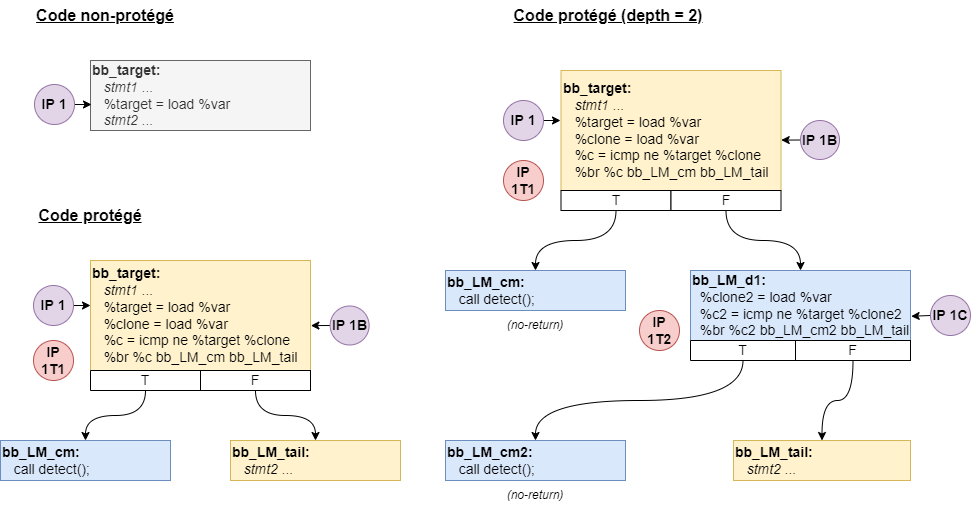

The diagram above was exported from draw.io. Its source (the exported page's mxGraphModel, read from the mxfile embedded in the PNG):
<mxGraphModel dx="3231" dy="1225" grid="1" gridSize="10" guides="1" tooltips="1" connect="1" arrows="1" fold="1" page="1" pageScale="1" pageWidth="1169" pageHeight="827" math="0" shadow="0">
  <root>
    <mxCell id="0" />
    <mxCell id="1" parent="0" />
    <mxCell id="OttASajtH7CjWqml3m9I-1" value="&lt;b&gt;bb_target:&lt;br&gt;&lt;/b&gt;&amp;nbsp; &amp;nbsp;&lt;i&gt;stmt1 ...&lt;/i&gt;&lt;br&gt;&amp;nbsp; &amp;nbsp;%target = load %var&lt;br&gt;&amp;nbsp; &amp;nbsp;&lt;i&gt;stmt2 ...&lt;/i&gt;" style="rounded=0;whiteSpace=wrap;html=1;fontSize=14;align=left;fillColor=#f5f5f5;fontColor=#333333;strokeColor=#666666;" parent="1" vertex="1">
      <mxGeometry x="10" y="240" width="220" height="70" as="geometry" />
    </mxCell>
    <mxCell id="OttASajtH7CjWqml3m9I-37" value="&lt;b&gt;bb_target:&lt;br&gt;&lt;/b&gt;&amp;nbsp; &amp;nbsp;&lt;i&gt;stmt1 ...&lt;br&gt;&amp;nbsp; &amp;nbsp;&lt;/i&gt;%target = load %var&lt;br&gt;&amp;nbsp; &amp;nbsp;%clone = load %var&lt;br&gt;&amp;nbsp; &amp;nbsp;%c = icmp ne %target %clone&lt;br&gt;&amp;nbsp; &amp;nbsp;%br %c bb_LM_cm bb_LM_tail" style="rounded=0;whiteSpace=wrap;html=1;fontSize=14;align=left;fillColor=#fff2cc;strokeColor=#d6b656;" parent="1" vertex="1">
      <mxGeometry x="10" y="440" width="220" height="110" as="geometry" />
    </mxCell>
    <mxCell id="OttASajtH7CjWqml3m9I-38" value="&lt;b&gt;bb_LM_tail:&lt;/b&gt;&lt;br&gt;&amp;nbsp; &amp;nbsp;&lt;i&gt;stmt2 ...&lt;/i&gt;" style="rounded=0;whiteSpace=wrap;html=1;fontSize=14;align=left;fillColor=#fff2cc;strokeColor=#d6b656;" parent="1" vertex="1">
      <mxGeometry x="150" y="620" width="170" height="40" as="geometry" />
    </mxCell>
    <mxCell id="OttASajtH7CjWqml3m9I-43" value="Code non-protégé" style="text;html=1;strokeColor=none;fillColor=none;align=center;verticalAlign=middle;whiteSpace=wrap;rounded=0;fontSize=16;fontStyle=5" parent="1" vertex="1">
      <mxGeometry x="-50" y="180" width="150" height="30" as="geometry" />
    </mxCell>
    <mxCell id="OttASajtH7CjWqml3m9I-44" value="Code protégé" style="text;html=1;strokeColor=none;fillColor=none;align=center;verticalAlign=middle;whiteSpace=wrap;rounded=0;fontSize=16;fontStyle=5" parent="1" vertex="1">
      <mxGeometry x="-60" y="380" width="140" height="30" as="geometry" />
    </mxCell>
    <mxCell id="OttASajtH7CjWqml3m9I-45" value="&lt;b&gt;bb_LM_cm:&lt;/b&gt;&lt;br&gt;&amp;nbsp; &amp;nbsp;call detect();" style="rounded=0;whiteSpace=wrap;html=1;fontSize=14;align=left;fillColor=#dae8fc;strokeColor=#6c8ebf;" parent="1" vertex="1">
      <mxGeometry x="-80" y="620" width="170" height="40" as="geometry" />
    </mxCell>
    <mxCell id="OttASajtH7CjWqml3m9I-49" style="edgeStyle=orthogonalEdgeStyle;rounded=0;orthogonalLoop=1;jettySize=auto;html=1;entryX=0.5;entryY=0;entryDx=0;entryDy=0;curved=1;" parent="1" source="OttASajtH7CjWqml3m9I-47" target="OttASajtH7CjWqml3m9I-45" edge="1">
      <mxGeometry relative="1" as="geometry" />
    </mxCell>
    <mxCell id="OttASajtH7CjWqml3m9I-47" value="T" style="rounded=0;whiteSpace=wrap;html=1;fontSize=14;direction=south;" parent="1" vertex="1">
      <mxGeometry x="10" y="550" width="110" height="20" as="geometry" />
    </mxCell>
    <mxCell id="OttASajtH7CjWqml3m9I-50" style="edgeStyle=orthogonalEdgeStyle;rounded=0;orthogonalLoop=1;jettySize=auto;html=1;curved=1;" parent="1" source="OttASajtH7CjWqml3m9I-48" target="OttASajtH7CjWqml3m9I-38" edge="1">
      <mxGeometry relative="1" as="geometry" />
    </mxCell>
    <mxCell id="OttASajtH7CjWqml3m9I-48" value="F" style="rounded=0;whiteSpace=wrap;html=1;fontSize=14;" parent="1" vertex="1">
      <mxGeometry x="120" y="550" width="110" height="20" as="geometry" />
    </mxCell>
    <mxCell id="OttASajtH7CjWqml3m9I-51" value="&lt;b&gt;bb_target:&lt;br&gt;&lt;/b&gt;&amp;nbsp; &amp;nbsp;&lt;i&gt;stmt1 ...&lt;br&gt;&amp;nbsp; &amp;nbsp;&lt;/i&gt;%target = load %var&lt;br&gt;&amp;nbsp; &amp;nbsp;%clone = load %var&lt;br&gt;&amp;nbsp; &amp;nbsp;%c = icmp ne %target %clone&lt;br&gt;&amp;nbsp; &amp;nbsp;%br %c bb_LM_cm bb_LM_tail" style="rounded=0;whiteSpace=wrap;html=1;fontSize=14;align=left;fillColor=#fff2cc;strokeColor=#d6b656;" parent="1" vertex="1">
      <mxGeometry x="480.5" y="250" width="220" height="120" as="geometry" />
    </mxCell>
    <mxCell id="OttASajtH7CjWqml3m9I-52" value="&lt;b&gt;bb_LM_d1:&lt;/b&gt;&lt;br&gt;&amp;nbsp; %clone2 = load %var&lt;b&gt;&lt;br&gt;&lt;/b&gt;&amp;nbsp; &lt;span style=&quot;color: rgb(0 , 0 , 0)&quot;&gt;%c2 = icmp ne %target %clone2&lt;/span&gt;&lt;br style=&quot;color: rgb(0 , 0 , 0)&quot;&gt;&lt;span style=&quot;color: rgb(0 , 0 , 0)&quot;&gt;&amp;nbsp; %br %c2 bb_LM_cm2 bb_LM_tail&lt;/span&gt;" style="rounded=0;whiteSpace=wrap;html=1;fontSize=14;align=left;fillColor=#dae8fc;strokeColor=#6c8ebf;" parent="1" vertex="1">
      <mxGeometry x="610" y="450" width="220" height="70" as="geometry" />
    </mxCell>
    <mxCell id="OttASajtH7CjWqml3m9I-53" value="Code protégé (depth = 2)" style="text;html=1;strokeColor=none;fillColor=none;align=center;verticalAlign=middle;whiteSpace=wrap;rounded=0;fontSize=16;fontStyle=5" parent="1" vertex="1">
      <mxGeometry x="423" y="180" width="210" height="30" as="geometry" />
    </mxCell>
    <mxCell id="OttASajtH7CjWqml3m9I-54" value="&lt;b&gt;bb_LM_cm2:&lt;/b&gt;&lt;br&gt;&amp;nbsp; &amp;nbsp;call detect();" style="rounded=0;whiteSpace=wrap;html=1;fontSize=14;align=left;fillColor=#dae8fc;strokeColor=#6c8ebf;" parent="1" vertex="1">
      <mxGeometry x="365" y="620" width="180" height="40" as="geometry" />
    </mxCell>
    <mxCell id="OttASajtH7CjWqml3m9I-76" style="edgeStyle=orthogonalEdgeStyle;curved=1;rounded=0;orthogonalLoop=1;jettySize=auto;html=1;" parent="1" source="OttASajtH7CjWqml3m9I-56" target="OttASajtH7CjWqml3m9I-75" edge="1">
      <mxGeometry relative="1" as="geometry" />
    </mxCell>
    <mxCell id="OttASajtH7CjWqml3m9I-56" value="T" style="rounded=0;whiteSpace=wrap;html=1;fontSize=14;direction=south;" parent="1" vertex="1">
      <mxGeometry x="480.5" y="370" width="110" height="20" as="geometry" />
    </mxCell>
    <mxCell id="OttASajtH7CjWqml3m9I-57" style="edgeStyle=orthogonalEdgeStyle;rounded=0;orthogonalLoop=1;jettySize=auto;html=1;curved=1;" parent="1" source="OttASajtH7CjWqml3m9I-58" target="OttASajtH7CjWqml3m9I-52" edge="1">
      <mxGeometry relative="1" as="geometry" />
    </mxCell>
    <mxCell id="OttASajtH7CjWqml3m9I-58" value="F" style="rounded=0;whiteSpace=wrap;html=1;fontSize=14;" parent="1" vertex="1">
      <mxGeometry x="590.5" y="370" width="110" height="20" as="geometry" />
    </mxCell>
    <mxCell id="OttASajtH7CjWqml3m9I-68" style="edgeStyle=orthogonalEdgeStyle;rounded=0;orthogonalLoop=1;jettySize=auto;html=1;entryX=0.5;entryY=0;entryDx=0;entryDy=0;curved=1;exitX=1;exitY=0.5;exitDx=0;exitDy=0;" parent="1" source="OttASajtH7CjWqml3m9I-63" target="OttASajtH7CjWqml3m9I-54" edge="1">
      <mxGeometry relative="1" as="geometry" />
    </mxCell>
    <mxCell id="OttASajtH7CjWqml3m9I-63" value="T" style="rounded=0;whiteSpace=wrap;html=1;fontSize=14;direction=south;" parent="1" vertex="1">
      <mxGeometry x="610" y="520" width="105" height="20" as="geometry" />
    </mxCell>
    <mxCell id="OttASajtH7CjWqml3m9I-79" style="edgeStyle=orthogonalEdgeStyle;curved=1;rounded=0;orthogonalLoop=1;jettySize=auto;html=1;entryX=0.5;entryY=0;entryDx=0;entryDy=0;" parent="1" source="OttASajtH7CjWqml3m9I-64" target="OttASajtH7CjWqml3m9I-98" edge="1">
      <mxGeometry relative="1" as="geometry">
        <mxPoint x="715" y="620" as="targetPoint" />
      </mxGeometry>
    </mxCell>
    <mxCell id="OttASajtH7CjWqml3m9I-64" value="F" style="rounded=0;whiteSpace=wrap;html=1;fontSize=14;" parent="1" vertex="1">
      <mxGeometry x="715" y="520" width="115" height="20" as="geometry" />
    </mxCell>
    <mxCell id="OttASajtH7CjWqml3m9I-73" value="(no-return)" style="text;html=1;strokeColor=none;fillColor=none;align=center;verticalAlign=middle;whiteSpace=wrap;rounded=0;fontSize=12;fontStyle=2" parent="1" vertex="1">
      <mxGeometry x="415" y="660" width="80" height="30" as="geometry" />
    </mxCell>
    <mxCell id="OttASajtH7CjWqml3m9I-75" value="&lt;b&gt;bb_LM_cm:&lt;/b&gt;&lt;br&gt;&amp;nbsp; &amp;nbsp;call detect();" style="rounded=0;whiteSpace=wrap;html=1;fontSize=14;align=left;fillColor=#dae8fc;strokeColor=#6c8ebf;" parent="1" vertex="1">
      <mxGeometry x="365" y="450" width="180" height="40" as="geometry" />
    </mxCell>
    <mxCell id="OttASajtH7CjWqml3m9I-77" value="(no-return)" style="text;html=1;strokeColor=none;fillColor=none;align=center;verticalAlign=middle;whiteSpace=wrap;rounded=0;fontSize=12;fontStyle=2" parent="1" vertex="1">
      <mxGeometry x="415" y="490" width="80" height="30" as="geometry" />
    </mxCell>
    <mxCell id="OttASajtH7CjWqml3m9I-85" value="" style="rounded=0;orthogonalLoop=1;jettySize=auto;html=1;entryX=1.001;entryY=0.58;entryDx=0;entryDy=0;entryPerimeter=0;" parent="1" source="OttASajtH7CjWqml3m9I-80" target="OttASajtH7CjWqml3m9I-51" edge="1">
      <mxGeometry relative="1" as="geometry">
        <mxPoint x="700" y="300" as="targetPoint" />
      </mxGeometry>
    </mxCell>
    <mxCell id="OttASajtH7CjWqml3m9I-80" value="&lt;span style=&quot;font-weight: 700 ; font-size: 14px&quot;&gt;IP 1B&lt;/span&gt;" style="ellipse;whiteSpace=wrap;html=1;aspect=fixed;fontSize=14;fillColor=#e1d5e7;strokeColor=#9673a6;" parent="1" vertex="1">
      <mxGeometry x="720" y="300" width="39" height="39" as="geometry" />
    </mxCell>
    <mxCell id="OttASajtH7CjWqml3m9I-89" style="edgeStyle=none;rounded=0;orthogonalLoop=1;jettySize=auto;html=1;entryX=1.003;entryY=0.654;entryDx=0;entryDy=0;entryPerimeter=0;" parent="1" source="OttASajtH7CjWqml3m9I-86" target="OttASajtH7CjWqml3m9I-52" edge="1">
      <mxGeometry relative="1" as="geometry">
        <mxPoint x="700" y="320" as="targetPoint" />
      </mxGeometry>
    </mxCell>
    <mxCell id="OttASajtH7CjWqml3m9I-86" value="&lt;span style=&quot;font-weight: 700 ; font-size: 14px&quot;&gt;IP 1C&lt;/span&gt;" style="ellipse;whiteSpace=wrap;html=1;aspect=fixed;fontSize=14;fillColor=#e1d5e7;strokeColor=#9673a6;" parent="1" vertex="1">
      <mxGeometry x="850" y="475" width="40" height="40" as="geometry" />
    </mxCell>
    <mxCell id="OttASajtH7CjWqml3m9I-88" style="edgeStyle=none;rounded=0;orthogonalLoop=1;jettySize=auto;html=1;" parent="1" source="OttASajtH7CjWqml3m9I-87" edge="1">
      <mxGeometry relative="1" as="geometry">
        <mxPoint x="480" y="300" as="targetPoint" />
      </mxGeometry>
    </mxCell>
    <mxCell id="OttASajtH7CjWqml3m9I-87" value="&lt;span style=&quot;font-weight: 700 ; font-size: 14px&quot;&gt;IP 1&lt;/span&gt;" style="ellipse;whiteSpace=wrap;html=1;aspect=fixed;fontSize=14;fillColor=#e1d5e7;strokeColor=#9673a6;" parent="1" vertex="1">
      <mxGeometry x="423" y="280" width="40" height="40" as="geometry" />
    </mxCell>
    <mxCell id="OttASajtH7CjWqml3m9I-90" value="&lt;span style=&quot;font-weight: 700 ; font-size: 14px&quot;&gt;IP 1T1&lt;/span&gt;" style="ellipse;whiteSpace=wrap;html=1;aspect=fixed;fontSize=14;fillColor=#f8cecc;strokeColor=#b85450;" parent="1" vertex="1">
      <mxGeometry x="423" y="340" width="40" height="40" as="geometry" />
    </mxCell>
    <mxCell id="OttASajtH7CjWqml3m9I-92" value="&lt;span style=&quot;font-weight: 700 ; font-size: 14px&quot;&gt;IP 1T2&lt;/span&gt;" style="ellipse;whiteSpace=wrap;html=1;aspect=fixed;fontSize=14;fillColor=#f8cecc;strokeColor=#b85450;" parent="1" vertex="1">
      <mxGeometry x="559" y="490" width="40" height="40" as="geometry" />
    </mxCell>
    <mxCell id="OttASajtH7CjWqml3m9I-96" value="&lt;span style=&quot;font-weight: 700 ; font-size: 14px&quot;&gt;IP 1T1&lt;/span&gt;" style="ellipse;whiteSpace=wrap;html=1;aspect=fixed;fontSize=14;fillColor=#f8cecc;strokeColor=#b85450;" parent="1" vertex="1">
      <mxGeometry x="-47" y="520" width="40" height="40" as="geometry" />
    </mxCell>
    <mxCell id="OttASajtH7CjWqml3m9I-98" value="&lt;b&gt;bb_LM_tail:&lt;/b&gt;&lt;br&gt;&amp;nbsp; &amp;nbsp;&lt;i&gt;stmt2 ...&lt;/i&gt;" style="rounded=0;whiteSpace=wrap;html=1;fontSize=14;align=left;fillColor=#fff2cc;strokeColor=#d6b656;" parent="1" vertex="1">
      <mxGeometry x="653" y="620" width="177" height="40" as="geometry" />
    </mxCell>
    <mxCell id="3fj_tsaUhyWYgfXpN_NF-8" value="" style="rounded=0;orthogonalLoop=1;jettySize=auto;html=1;entryX=1.001;entryY=0.58;entryDx=0;entryDy=0;entryPerimeter=0;" parent="1" source="3fj_tsaUhyWYgfXpN_NF-9" edge="1">
      <mxGeometry relative="1" as="geometry">
        <mxPoint x="230.36000000000024" y="505.0999999999999" as="targetPoint" />
      </mxGeometry>
    </mxCell>
    <mxCell id="3fj_tsaUhyWYgfXpN_NF-9" value="&lt;span style=&quot;font-weight: 700 ; font-size: 14px&quot;&gt;IP 1B&lt;/span&gt;" style="ellipse;whiteSpace=wrap;html=1;aspect=fixed;fontSize=14;fillColor=#e1d5e7;strokeColor=#9673a6;" parent="1" vertex="1">
      <mxGeometry x="249.64" y="485.5" width="39" height="39" as="geometry" />
    </mxCell>
    <mxCell id="3fj_tsaUhyWYgfXpN_NF-10" style="edgeStyle=none;rounded=0;orthogonalLoop=1;jettySize=auto;html=1;" parent="1" source="3fj_tsaUhyWYgfXpN_NF-11" edge="1">
      <mxGeometry relative="1" as="geometry">
        <mxPoint x="10" y="484.9999999999999" as="targetPoint" />
      </mxGeometry>
    </mxCell>
    <mxCell id="3fj_tsaUhyWYgfXpN_NF-11" value="&lt;span style=&quot;font-weight: 700 ; font-size: 14px&quot;&gt;IP 1&lt;/span&gt;" style="ellipse;whiteSpace=wrap;html=1;aspect=fixed;fontSize=14;fillColor=#e1d5e7;strokeColor=#9673a6;" parent="1" vertex="1">
      <mxGeometry x="-47" y="465" width="40" height="40" as="geometry" />
    </mxCell>
    <mxCell id="3fj_tsaUhyWYgfXpN_NF-14" style="edgeStyle=none;rounded=0;orthogonalLoop=1;jettySize=auto;html=1;" parent="1" source="3fj_tsaUhyWYgfXpN_NF-15" edge="1">
      <mxGeometry relative="1" as="geometry">
        <mxPoint x="10.999999999999773" y="284" as="targetPoint" />
      </mxGeometry>
    </mxCell>
    <mxCell id="3fj_tsaUhyWYgfXpN_NF-15" value="&lt;span style=&quot;font-weight: 700 ; font-size: 14px&quot;&gt;IP 1&lt;/span&gt;" style="ellipse;whiteSpace=wrap;html=1;aspect=fixed;fontSize=14;fillColor=#e1d5e7;strokeColor=#9673a6;" parent="1" vertex="1">
      <mxGeometry x="-46" y="264" width="40" height="40" as="geometry" />
    </mxCell>
  </root>
</mxGraphModel>